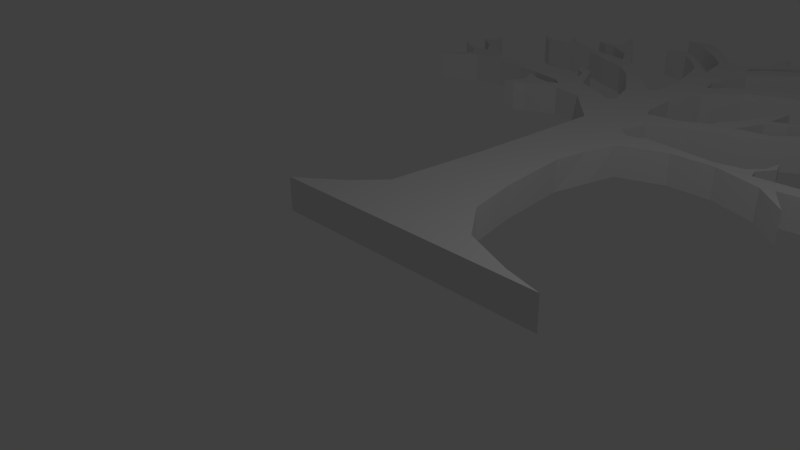 # Source: tree1.blend  (saved by Blender 2.76.0; exported with 4.5.12 LTS)
import bpy
from mathutils import Matrix  # noqa: F401  (used for matrix-valued properties, if any)

bpy.ops.wm.read_factory_settings(use_empty=True)
scene = bpy.context.scene
scene.name = 'Scene'

# ---- collections
col_collection_1 = bpy.data.collections.new('Collection 1'); scene.collection.children.link(col_collection_1)

# ---- materials (node trees are filled in below, after node groups)
mat_material = bpy.data.materials.new('Material')
mat_material.alpha_threshold = 0.0
mat_material.use_transparent_shadow = False
mat_material.roughness = 0.5
mat_material.line_color = (0.0, 0.0, 0.0, 1.0)

# ---- material node trees

# ---- world
world_world = bpy.data.worlds.new('World'); scene.world = world_world
world_world.color = (0.05088, 0.05088, 0.05088)
world_world.use_sun_shadow = False
world_world.sun_shadow_jitter_overblur = 0.0
world_world.cycles.sampling_method = 'MANUAL'
world_world.cycles.sample_map_resolution = 256

# ---- cameras
cam_camera = bpy.data.cameras.new('Camera')
cam_camera.clip_end = 100.0
cam_camera.lens = 35.0
cam_camera.sensor_width = 32.0
cam_camera.sensor_height = 18.0
cam_camera.ortho_scale = 7.314
cam_camera.dof.focus_distance = 0.0
cam_camera.dof.aperture_fstop = 128.0

# ---- lights
light_lamp = bpy.data.lights.new('Lamp', 'POINT')
light_lamp.transmission_factor = 0.0
light_lamp.cutoff_distance = 30.0
light_lamp.energy = 100.0
light_lamp.shadow_buffer_clip_start = 1.001
light_lamp.shadow_soft_size = 0.1
light_lamp.shadow_maximum_resolution = 0.006
light_lamp.use_absolute_resolution = True
light_lamp.cycles.use_multiple_importance_sampling = False

# ---- meshes
me_cube = bpy.data.meshes.new('Cube')
me_cube.from_pydata([(2.636, 9.238, 0.03948), (2.568, 8.647, 0.03948), (2.892, 8.791, 0.03948), (3.105, 9.096, 0.03948), (3.193, 9.056, 0.03948), (2.912, 8.683, 0.03948), (2.602, 8.431, 0.03948), (2.086, 8.248, 0.03948), (1.446, 8.04, 0.03948), (0.8975, 7.816, 0.03948), (0.4154, 7.267, 0.03948), (0.1951, 6.577, 0.03948), (0.225, 5.989, 0.03948), (0.3148, 5.73, 0.03948), (0.8435, 5.799, 0.03948), (1.272, 6.039, 0.03948), (1.582, 6.528, 0.03948), (1.961, 7.316, 0.03948), (1.894, 6.79, 0.03948), (2.461, 7.04, 0.03948), (1.879, 6.607, 0.03948), (1.639, 6.102, 0.03948), (2.197, 6.179, 0.03948), (2.697, 6.641, 0.03948), (3.039, 7.189, 0.03948), (3.135, 8.012, 0.03948), (3.323, 8.522, 0.03948), (3.587, 8.637, 0.03948), (3.794, 8.517, 0.03948), (3.486, 8.421, 0.03948), (3.323, 8.137, 0.03948), (3.342, 7.882, 0.03948), (3.38, 7.666, 0.03948), (4.395, 7.811, 0.03948), (4.77, 7.956, 0.03948), (5.049, 7.886, 0.03948), (4.343, 7.551, 0.03948), (3.829, 7.47, 0.03948), (3.448, 7.203, 0.03948), (3.096, 6.758, 0.03948), (2.669, 6.275, 0.03948), (1.918, 5.854, 0.03948), (1.127, 5.571, 0.03948), (0.5818, 5.278, 0.03948), (0.4382, 4.833, 0.03948), (0.6192, 4.645, 0.03948), (0.9697, 4.747, 0.03948), (2.126, 4.612, 0.03948), (2.548, 4.695, 0.03948), (2.742, 4.882, 0.03948), (2.798, 5.2, 0.03948), (2.874, 4.979, 0.03948), (2.687, 4.702, 0.03948), (2.729, 4.522, 0.03948), (3.387, 4.556, 0.03948), (3.719, 4.722, 0.03948), (3.982, 5.166, 0.03948), (3.643, 4.48, 0.03948), (4.363, 4.681, 0.03948), (4.959, 4.494, 0.03948), (4.405, 4.466, 0.03948), (3.179, 4.272, 0.03948), (3.511, 3.76, 0.03948), (2.985, 4.224, 0.03948), (2.216, 4.466, 0.03948), (1.495, 4.473, 0.03948), (0.7681, 4.203, 0.03948), (0.4879, 3.111, 0.03948), (0.5913, 1.932, 0.03948), (0.7568, 1.105, 0.03948), (1.233, 0.4844, 0.03948), (2.06, 0.1534, 0.03948), (2.66, 0.0, 0.03948), (0.6405, 3.706, 0.03948), (-0.5882, 1.666, 0.03948), (-0.4247, 3.73, 0.03948), (-0.457, 3.185, 0.03948), (-0.389, 4.332, 0.03948), (0.5388, 2.531, 0.03948), (2.613, 4.341, 0.03948), (2.781, 4.84, 0.03948), (3.058, 4.539, 0.03948), (3.792, 4.329, 0.03948), (3.588, 4.31, 0.03948), (3.383, 4.291, 0.03948), (3.813, 4.685, 0.03948), (4.011, 4.583, 0.03948), (4.661, 4.662, 0.03948), (0.5247, 4.743, 0.03948), (0.3733, -1.944e-09, 0.03948), (0.4135, 0.3181, 0.03948), (0.2429, 0.7193, 0.03948), (0.0548, 1.398, 0.03948), (0.02627, 2.284, 0.03948), (0.01905, 2.873, 0.03948), (0.01159, 3.435, 0.03948), (0.1031, 4.033, 0.03948), (0.1828, 4.584, 0.03948), (3.89, 7.739, 0.03948), (3.071, 7.464, 0.03948), (3.103, 7.738, 0.03948), (2.294, 6.065, 0.03948), (2.475, 6.435, 0.03948), (2.857, 6.488, 0.03948), (2.326, 6.299, 0.03948), (2.18, 6.755, 0.03948), (1.696, 6.897, 0.03948), (1.337, 6.218, 0.03948), (0.953, 8.204, 0.03948), (1.358, 8.509, 0.03948), (2.708, 4.612, 0.03948), (2.171, 4.539, 0.03948), (1.233, 4.61, 0.03948), (0.6936, 4.424, 0.03948), (0.04241, 4.883, 0.03948), (2.581, 4.518, 0.03948), (0.3537, 4.664, 0.03948), (-0.2478, 5.502, 0.03948), (-1.295, 9.52, 0.03948), (0.7885, 9.774, 0.03948), (0.5379, 9.562, 0.03948), (1.148, 10.01, 0.03948), (0.9057, 9.905, 0.03948), (0.6084, 9.76, 0.03948), (0.4327, 9.602, 0.03948), (-3.383, 8.816, 0.03948), (-3.873, 8.424, 0.03948), (-2.208, 9.16, 0.03948), (-2.695, 8.888, 0.03948), (-2.533, 9.439, 0.03948), (-2.006, 7.019, 0.03948), (-0.7308, 6.004, 0.03948), (2.718, 4.567, 0.03948), (2.193, 4.503, 0.03948), (1.364, 4.542, 0.03948), (-0.1555, 4.908, 0.03948), (2.597, 4.429, 0.03948), (0.7309, 4.313, 0.03948), (0.2683, 4.624, 0.03948), (-0.6626, 5.614, 0.03948), (-0.9692, 5.902, 0.03948), (-1.537, 6.118, 0.03948), (-0.4242, 5.716, 0.03948), (-0.6967, 5.809, 0.03948), (-4.476, 7.648, 0.03948), (-4.676, 7.499, 0.03948), (-4.042, 6.869, 0.03948), (-4.406, 7.302, 0.03948), (-4.188, 6.619, 0.03948), (-4.634, 6.814, 0.03948), (-2.142, 6.262, 0.03948), (-2.389, 6.316, 0.03948), (-2.637, 6.369, 0.03948), (-2.255, 6.61, 0.03948), (-1.973, 6.521, 0.03948), (-1.721, 6.124, 0.03948), (-1.69, 6.233, 0.03948), (-1.571, 6.137, 0.03948), (-1.568, 6.311, 0.03948), (-2.057, 6.391, 0.03948), (-2.322, 6.463, 0.03948), (-1.813, 6.324, 0.03948), (-2.588, 6.534, 0.03948), (-1.798, 5.783, 0.03948), (-1.981, 5.714, 0.03948), (-2.164, 5.645, 0.03948), (-2.346, 5.53, 0.03948), (-2.199, 6.041, 0.03948), (-0.1443, 6.021, 0.03948), (-0.2412, 6.586, 0.03948), (3.229, 8.075, 0.03948), (3.404, 8.471, 0.03948), (3.691, 8.577, 0.03948), (3.222, 7.81, 0.03948), (3.226, 7.565, 0.03948), (3.243, 7.196, 0.03948), (2.897, 6.7, 0.03948), (2.666, 6.462, 0.03948), (2.498, 6.287, 0.03948), (2.245, 6.122, 0.03948), (1.779, 5.978, 0.03948), (1.2, 5.805, 0.03948), (0.7127, 5.539, 0.03948), (0.2052, 5.616, 0.03948), (3.943, 4.925, 0.5538), (-0.3297, 7.978, 0.03948), (-0.4202, 8.32, 0.03948), (-0.06473, 7.996, 0.03948), (0.02153, 7.742, 0.03948), (-0.06954, 8.335, 0.03948), (-3.339, 8.546, 0.03948), (-1.123, 7.508, 0.03948), (-1.577, 7.939, 0.03948), (-0.6839, 6.872, 0.03948), (-0.02788, 6.774, 0.03948), (0.08804, 7.451, 0.03948), (-1.956, 8.077, 0.03948), (-1.722, -3.725e-09, 0.5538), (-1.095, 0.469, 0.5538), (-0.6637, 0.9344, 0.5538), (-0.4913, 2.606, 0.5538), (-0.3534, 4.934, 0.5538), (-1.077, 5.727, 0.5538), (-1.629, 5.847, 0.5538), (-2.543, 5.502, 0.5538), (-2.341, 5.864, 0.5538), (-2.523, 6.222, 0.5538), (-1.95, 5.982, 0.5538), (-1.752, 6.065, 0.5538), (-1.936, 6.217, 0.5538), (-2.927, 6.432, 0.5538), (-3.495, 6.495, 0.5538), (-4.077, 6.453, 0.5538), (-4.603, 6.017, 0.5538), (-4.296, 6.55, 0.5538), (-4.416, 6.73, 0.5538), (-4.908, 7.056, 0.5538), (-4.299, 6.785, 0.5538), (-4.174, 6.869, 0.5538), (-4.402, 7.187, 0.5538), (-4.776, 7.471, 0.5538), (-4.576, 7.527, 0.5538), (-4.638, 7.873, 0.5538), (-4.409, 7.416, 0.5538), (-3.911, 6.869, 0.5538), (-3.446, 6.723, 0.5538), (-2.726, 6.571, 0.5538), (-2.809, 6.796, 0.5538), (-2.538, 6.699, 0.5538), (-1.69, 6.432, 0.5538), (-1.803, 6.869, 0.5538), (-2.094, 7.17, 0.5538), (-1.76, 7.073, 0.5538), (-1.446, 6.388, 0.5538), (-0.8611, 6.077, 0.5538), (-0.6006, 5.93, 0.5538), (-0.5137, 6.054, 0.5538), (-0.6774, 6.595, 0.5538), (-1.205, 7.417, 0.5538), (-1.562, 7.739, 0.5538), (-2.116, 7.981, 0.5538), (-2.615, 8.231, 0.5538), (-3.142, 8.286, 0.5538), (-3.675, 8.279, 0.5538), (-4.077, 8.674, 0.5538), (-3.717, 8.445, 0.5538), (-3.288, 8.446, 0.5538), (-3.391, 8.646, 0.5538), (-3.58, 9.0, 0.5538), (-3.266, 8.632, 0.5538), (-2.511, 8.368, 0.5538), (-1.796, 8.172, 0.5538), (-2.03, 8.59, 0.5538), (-2.475, 8.866, 0.5538), (-2.912, 8.994, 0.5538), (-2.556, 9.0, 0.5538), (-2.439, 9.158, 0.5538), (-2.578, 9.732, 0.5538), (-2.038, 8.897, 0.5538), (-1.592, 8.139, 0.5538), (-1.041, 7.599, 0.5538), (-0.6905, 7.148, 0.5538), (-0.3483, 6.815, 0.5538), (-0.2508, 6.971, 0.5538), (-0.2393, 7.635, 0.5538), (-0.5106, 8.663, 0.5538), (-0.8397, 9.05, 0.5538), (-1.059, 9.257, 0.5538), (-1.544, 9.367, 0.5538), (-1.048, 9.436, 0.5538), (-0.8397, 9.246, 0.5538), (-0.1931, 8.524, 0.5538), (-0.3144, 9.217, 0.5538), (-0.6607, 9.633, 0.5538), (-1.094, 10.04, 0.5538), (-1.613, 10.35, 0.5538), (-1.134, 10.39, 0.5538), (-0.8281, 10.17, 0.5538), (-0.7242, 10.04, 0.5538), (-0.2278, 9.442, 0.5538), (-0.01416, 9.375, 0.5538), (0.1937, 9.425, 0.5538), (0.4246, 9.719, 0.5538), (0.4431, 10.08, 0.5538), (0.5313, 10.41, 0.5538), (0.6973, 9.971, 0.5538), (1.053, 10.07, 0.5538), (1.286, 10.15, 0.5538), (1.039, 9.91, 0.5538), (0.2874, 9.351, 0.5538), (0.2707, 9.14, 0.5538), (0.882, 9.645, 0.5538), (1.517, 9.959, 0.5538), (1.731, 10.25, 0.5538), (-2.563, 8.299, 0.03948), (-3.204, 8.459, 0.03948), (2.703, 10.54, 0.5538), (2.911, 10.43, 0.5538), (3.197, 10.39, 0.5538), (3.516, 10.1, 0.5538), (3.081, 10.33, 0.5538), (2.936, 10.3, 0.5538), (3.184, 9.995, 0.5538), (3.159, 9.948, 0.5538), (2.79, 10.19, 0.5538), (2.376, 10.24, 0.5538), (1.684, 9.856, 0.5538), (1.003, 9.313, 0.5538), (0.4427, 8.822, 0.5538), (0.2811, 8.349, 0.5538), (0.2003, 8.014, 0.5538), (0.2824, 7.678, 0.5538), (0.3869, 7.716, 0.5538), (0.5484, 7.899, 0.5538), (1.61, 8.813, 0.5538), (2.078, 9.321, 0.5538), (1.946, 8.984, 0.5538), (1.613, 8.463, 0.5538), (2.078, 8.523, 0.5538), (2.427, 8.711, 0.5538), (2.636, 9.238, 0.5538), (2.568, 8.647, 0.5538), (2.892, 8.791, 0.5538), (3.105, 9.096, 0.5538), (3.193, 9.056, 0.5538), (2.912, 8.683, 0.5538), (2.602, 8.431, 0.5538), (2.086, 8.248, 0.5538), (1.446, 8.04, 0.5538), (0.8975, 7.816, 0.5538), (0.4154, 7.267, 0.5538), (0.1951, 6.577, 0.5538), (0.225, 5.989, 0.5538), (0.3148, 5.73, 0.5538), (0.8435, 5.799, 0.5538), (1.272, 6.039, 0.5538), (1.582, 6.528, 0.5538), (1.961, 7.316, 0.5538), (1.894, 6.79, 0.5538), (2.461, 7.04, 0.5538), (1.879, 6.607, 0.5538), (1.639, 6.102, 0.5538), (2.197, 6.179, 0.5538), (2.697, 6.641, 0.5538), (3.039, 7.189, 0.5538), (3.135, 8.012, 0.5538), (3.323, 8.522, 0.5538), (3.587, 8.637, 0.5538), (3.794, 8.517, 0.5538), (3.486, 8.421, 0.5538), (3.323, 8.137, 0.5538), (3.342, 7.882, 0.5538), (3.38, 7.666, 0.5538), (4.395, 7.811, 0.5538), (4.77, 7.956, 0.5538), (5.049, 7.886, 0.5538), (4.343, 7.551, 0.5538), (3.829, 7.47, 0.5538), (3.448, 7.203, 0.5538), (3.096, 6.758, 0.5538), (2.669, 6.275, 0.5538), (1.918, 5.854, 0.5538), (1.127, 5.571, 0.5538), (0.5818, 5.278, 0.5538), (0.4382, 4.833, 0.5538), (0.6192, 4.645, 0.5538), (0.9697, 4.747, 0.5538), (2.126, 4.612, 0.5538), (2.548, 4.695, 0.5538), (2.742, 4.882, 0.5538), (2.798, 5.2, 0.5538), (2.874, 4.979, 0.5538), (2.687, 4.702, 0.5538), (2.729, 4.522, 0.5538), (3.387, 4.556, 0.5538), (3.719, 4.722, 0.5538), (3.982, 5.166, 0.5538), (3.643, 4.48, 0.5538), (4.363, 4.681, 0.5538), (4.959, 4.494, 0.5538), (4.405, 4.466, 0.5538), (-0.2947, 6.701, 0.03948), (3.179, 4.272, 0.5538), (3.511, 3.76, 0.5538), (2.985, 4.224, 0.5538), (2.216, 4.466, 0.5538), (1.495, 4.473, 0.5538), (0.7681, 4.203, 0.5538), (0.4879, 3.111, 0.5538), (0.5913, 1.932, 0.5538), (0.7568, 1.105, 0.5538), (1.233, 0.4844, 0.5538), (2.06, 0.1534, 0.5538), (2.66, 0.0, 0.5538), (1.178, 7.931, 0.03948), (1.92, 9.067, 0.03948), (2.014, 9.114, 0.03948), (3.299, 10.17, 0.03948), (3.299, 10.17, 0.5538), (2.014, 9.114, 0.5538), (1.92, 9.067, 0.5538), (1.178, 7.931, 0.5538), (-3.339, 8.546, 0.5538), (-0.4202, 8.32, 0.5538), (-0.3297, 7.978, 0.5538), (3.691, 8.577, 0.5538), (-2.199, 6.041, 0.5538), (-2.346, 5.53, 0.5538), (-2.164, 5.645, 0.5538), (-1.981, 5.714, 0.5538), (-1.798, 5.783, 0.5538), (-1.973, 6.521, 0.5538), (-2.255, 6.61, 0.5538), (-2.637, 6.369, 0.5538), (-2.389, 6.316, 0.5538), (-2.142, 6.262, 0.5538), (-4.634, 6.814, 0.5538), (-4.676, 7.499, 0.5538), (-4.476, 7.648, 0.5538), (2.718, 4.567, 0.5538), (-0.7308, 6.004, 0.5538), (-2.006, 7.019, 0.5538), (-2.533, 9.439, 0.5538), (-2.695, 8.888, 0.5538), (-2.208, 9.16, 0.5538), (-3.873, 8.424, 0.5538), (-3.383, 8.816, 0.5538), (1.148, 10.01, 0.5538), (0.5379, 9.562, 0.5538), (0.7885, 9.774, 0.5538), (-1.295, 9.52, 0.5538), (2.708, 4.612, 0.5538), (1.358, 8.509, 0.5538), (0.953, 8.204, 0.5538), (1.337, 6.218, 0.5538), (1.696, 6.897, 0.5538), (2.18, 6.755, 0.5538), (2.326, 6.299, 0.5538), (2.857, 6.488, 0.5538), (2.475, 6.435, 0.5538), (2.294, 6.065, 0.5538), (3.103, 7.738, 0.5538), (3.071, 7.464, 0.5538), (3.89, 7.739, 0.5538), (0.3733, -1.944e-09, 0.5538), (0.5247, 4.743, 0.5538), (4.661, 4.662, 0.5538), (4.011, 4.583, 0.5538), (3.813, 4.685, 0.5538), (3.383, 4.291, 0.5538), (3.588, 4.31, 0.5538), (3.792, 4.329, 0.5538), (3.058, 4.539, 0.5538), (2.781, 4.84, 0.5538), (2.613, 4.341, 0.5538), (0.5388, 2.531, 0.5538), (-0.389, 4.332, 0.5538), (-0.457, 3.185, 0.5538), (-0.4207, 3.727, 0.5538), (-0.5882, 1.666, 0.5538), (0.5868, 3.658, 0.5538), (2.66, 0.0, 0.5538), (2.06, 0.1534, 0.5538), (1.233, 0.4844, 0.5538), (0.7568, 1.105, 0.5538), (0.5913, 1.932, 0.5538), (0.4879, 3.111, 0.5538), (0.7681, 4.203, 0.5538), (1.495, 4.473, 0.5538), (2.216, 4.466, 0.5538), (2.985, 4.224, 0.5538), (3.511, 3.76, 0.5538), (3.179, 4.272, 0.5538), (4.405, 4.466, 0.5538), (4.959, 4.494, 0.5538), (4.363, 4.681, 0.5538), (3.643, 4.48, 0.5538), (3.982, 5.166, 0.5538), (3.719, 4.722, 0.5538), (3.387, 4.556, 0.5538), (2.729, 4.522, 0.5538), (2.687, 4.702, 0.5538), (2.874, 4.979, 0.5538), (2.798, 5.2, 0.5538), (2.742, 4.882, 0.5538), (2.548, 4.695, 0.5538), (2.126, 4.612, 0.5538), (0.9697, 4.747, 0.5538), (0.6192, 4.645, 0.5538), (0.4382, 4.833, 0.5538), (0.5818, 5.278, 0.5538), (1.127, 5.571, 0.5538), (1.918, 5.854, 0.5538), (2.669, 6.275, 0.5538), (3.096, 6.758, 0.5538), (3.448, 7.203, 0.5538), (3.829, 7.47, 0.5538), (4.343, 7.551, 0.5538), (5.049, 7.886, 0.5538), (4.77, 7.956, 0.5538), (4.395, 7.811, 0.5538), (3.38, 7.666, 0.5538), (3.342, 7.882, 0.5538), (3.323, 8.137, 0.5538), (3.486, 8.421, 0.5538), (3.794, 8.517, 0.5538), (3.587, 8.637, 0.5538), (3.323, 8.522, 0.5538), (3.135, 8.012, 0.5538), (3.039, 7.189, 0.5538), (2.697, 6.641, 0.5538), (2.197, 6.179, 0.5538), (1.639, 6.102, 0.5538), (1.879, 6.607, 0.5538), (2.461, 7.04, 0.5538), (1.894, 6.79, 0.5538), (1.961, 7.316, 0.5538), (1.582, 6.528, 0.5538), (1.272, 6.039, 0.5538), (0.8435, 5.799, 0.5538), (0.3148, 5.73, 0.5538), (0.225, 5.989, 0.5538), (0.1951, 6.577, 0.5538), (0.4154, 7.267, 0.5538), (0.8975, 7.816, 0.5538), (0.5868, 3.658, 0.5538), (1.446, 8.04, 0.5538), (2.086, 8.248, 0.5538), (-0.5882, 1.666, 0.5538), (2.602, 8.431, 0.5538), (2.912, 8.683, 0.5538), (-0.4207, 3.727, 0.5538), (3.193, 9.056, 0.5538), (3.105, 9.096, 0.5538), (2.892, 8.791, 0.5538), (-0.457, 3.185, 0.5538), (2.568, 8.647, 0.5538), (-0.389, 4.332, 0.5538), (2.636, 9.238, 0.5538), (2.427, 8.711, 0.5538), (0.5388, 2.531, 0.5538), (2.078, 8.523, 0.5538), (1.613, 8.463, 0.5538), (2.613, 4.341, 0.5538), (1.946, 8.984, 0.5538), (2.078, 9.321, 0.5538), (2.781, 4.84, 0.5538), (1.61, 8.813, 0.5538), (0.5484, 7.899, 0.5538), (3.058, 4.539, 0.5538), (0.3869, 7.716, 0.5538), (0.2824, 7.678, 0.5538), (0.2003, 8.014, 0.5538), (0.2811, 8.349, 0.5538), (3.792, 4.329, 0.5538), (3.588, 4.31, 0.5538), (3.383, 4.291, 0.5538), (0.4427, 8.822, 0.5538), (1.003, 9.313, 0.5538), (1.684, 9.856, 0.5538), (2.376, 10.24, 0.5538), (3.813, 4.685, 0.5538), (2.79, 10.19, 0.5538), (3.159, 9.948, 0.5538), (4.011, 4.583, 0.5538), (3.184, 9.995, 0.5538), (2.936, 10.3, 0.5538), (4.661, 4.662, 0.5538), (3.081, 10.33, 0.5538), (3.516, 10.1, 0.5538), (0.5247, 4.743, 0.5538), (3.197, 10.39, 0.5538), (2.911, 10.43, 0.5538), (0.3733, -1.944e-09, 0.5538), (2.703, 10.54, 0.5538), (0.4135, 0.3181, 0.5538), (0.2429, 0.7193, 0.5538), (0.0548, 1.398, 0.5538), (0.02627, 2.284, 0.5538), (0.01905, 2.873, 0.5538), (0.01159, 3.435, 0.5538), (0.1031, 4.033, 0.5538), (0.1828, 4.584, 0.5538), (1.731, 10.25, 0.5538), (3.89, 7.739, 0.5538), (1.517, 9.959, 0.5538), (0.882, 9.645, 0.5538), (0.2707, 9.14, 0.5538), (3.071, 7.464, 0.5538), (3.103, 7.738, 0.5538), (0.2874, 9.351, 0.5538), (1.039, 9.91, 0.5538), (1.286, 10.15, 0.5538), (2.294, 6.065, 0.5538), (1.053, 10.07, 0.5538), (0.6973, 9.971, 0.5538), (2.475, 6.435, 0.5538), (0.5313, 10.41, 0.5538), (0.4431, 10.08, 0.5538), (2.857, 6.488, 0.5538), (0.4246, 9.719, 0.5538), (0.1937, 9.425, 0.5538), (-0.01416, 9.375, 0.5538), (2.326, 6.299, 0.5538), (-0.2278, 9.442, 0.5538), (2.18, 6.755, 0.5538), (-0.7242, 10.04, 0.5538), (-0.8281, 10.17, 0.5538), (1.696, 6.897, 0.5538), (-1.134, 10.39, 0.5538), (-1.613, 10.35, 0.5538), (1.337, 6.218, 0.5538), (-1.094, 10.04, 0.5538), (-0.6607, 9.633, 0.5538), (-0.3144, 9.217, 0.5538), (0.953, 8.204, 0.5538), (1.358, 8.509, 0.5538), (-0.1931, 8.524, 0.5538), (-0.8397, 9.246, 0.5538), (-1.048, 9.436, 0.5538), (2.708, 4.612, 0.5538), (-1.544, 9.367, 0.5538), (2.171, 4.539, 0.5538), (1.233, 4.61, 0.5538), (0.6936, 4.424, 0.5538), (0.04241, 4.883, 0.5538), (2.581, 4.518, 0.5538), (0.3537, 4.664, 0.5538), (-0.2478, 5.502, 0.5538), (-1.059, 9.257, 0.5538), (-1.295, 9.52, 0.5538), (-0.8397, 9.05, 0.5538), (-0.5106, 8.663, 0.5538), (-0.2393, 7.635, 0.5538), (0.7885, 9.774, 0.5538), (0.5379, 9.562, 0.5538), (-0.2508, 6.971, 0.5538), (-0.3483, 6.815, 0.5538), (-0.6905, 7.148, 0.5538), (1.148, 10.01, 0.5538), (-1.041, 7.599, 0.5538), (0.9057, 9.905, 0.5538), (0.6084, 9.76, 0.5538), (0.4327, 9.602, 0.5538), (-1.592, 8.139, 0.5538), (-3.383, 8.816, 0.5538), (-2.038, 8.897, 0.5538), (-2.578, 9.732, 0.5538), (-3.873, 8.424, 0.5538), (-2.439, 9.158, 0.5538), (-2.556, 9.0, 0.5538), (-2.208, 9.16, 0.5538), (-2.912, 8.994, 0.5538), (-2.475, 8.866, 0.5538), (-2.695, 8.888, 0.5538), (-2.03, 8.59, 0.5538), (-1.796, 8.172, 0.5538), (-2.533, 9.439, 0.5538), (-2.511, 8.368, 0.5538), (-3.266, 8.632, 0.5538), (-2.006, 7.019, 0.5538), (-3.58, 9.0, 0.5538), (-3.391, 8.646, 0.5538), (-3.288, 8.446, 0.5538), (-0.7308, 6.004, 0.5538), (2.718, 4.567, 0.5538), (-3.717, 8.445, 0.5538), (2.193, 4.503, 0.5538), (1.364, 4.542, 0.5538), (-0.1555, 4.908, 0.5538), (2.597, 4.429, 0.5538), (-4.077, 8.674, 0.5538), (0.7309, 4.313, 0.5538), (0.2683, 4.624, 0.5538), (-0.6626, 5.614, 0.5538), (-0.9692, 5.902, 0.5538), (-1.537, 6.118, 0.5538), (-0.4242, 5.716, 0.5538), (-0.6967, 5.809, 0.5538), (-3.675, 8.279, 0.5538), (-4.476, 7.648, 0.5538), (-3.142, 8.286, 0.5538), (-2.615, 8.231, 0.5538), (-4.676, 7.499, 0.5538), (-2.116, 7.981, 0.5538), (-4.042, 6.869, 0.5538), (-4.406, 7.302, 0.5538), (-4.188, 6.619, 0.5538), (-1.562, 7.739, 0.5538), (-4.634, 6.814, 0.5538), (-1.205, 7.417, 0.5538), (-0.6774, 6.595, 0.5538), (-0.5137, 6.054, 0.5538), (-0.6006, 5.93, 0.5538), (-2.142, 6.262, 0.5538), (-2.389, 6.316, 0.5538), (-2.637, 6.369, 0.5538), (-0.8611, 6.077, 0.5538), (-1.446, 6.388, 0.5538), (-1.76, 7.073, 0.5538), (-2.094, 7.17, 0.5538), (-1.803, 6.869, 0.5538), (-2.255, 6.61, 0.5538), (-1.973, 6.521, 0.5538), (-1.69, 6.432, 0.5538), (-2.538, 6.699, 0.5538), (-1.721, 6.124, 0.5538), (-1.69, 6.233, 0.5538), (-1.571, 6.137, 0.5538), (-1.568, 6.311, 0.5538), (-2.057, 6.391, 0.5538), (-2.322, 6.463, 0.5538), (-1.813, 6.324, 0.5538), (-2.588, 6.534, 0.5538), (-2.809, 6.796, 0.5538), (-2.726, 6.571, 0.5538), (-3.446, 6.723, 0.5538), (-3.911, 6.869, 0.5538), (-1.798, 5.783, 0.5538), (-1.981, 5.714, 0.5538), (-2.164, 5.645, 0.5538), (-2.346, 5.53, 0.5538), (-4.409, 7.416, 0.5538), (-4.638, 7.873, 0.5538), (-4.576, 7.527, 0.5538), (-4.776, 7.471, 0.5538), (-4.402, 7.187, 0.5538), (-2.199, 6.041, 0.5538), (-4.174, 6.869, 0.5538), (-0.1443, 6.021, 0.5538), (-0.2412, 6.586, 0.5538), (-4.299, 6.785, 0.5538), (3.229, 8.075, 0.5538), (3.404, 8.471, 0.5538), (3.691, 8.577, 0.5538), (-4.908, 7.056, 0.5538), (3.222, 7.81, 0.5538), (3.226, 7.565, 0.5538), (3.243, 7.196, 0.5538), (2.897, 6.7, 0.5538), (2.666, 6.462, 0.5538), (2.498, 6.287, 0.5538), (2.245, 6.122, 0.5538), (1.779, 5.978, 0.5538), (1.2, 5.805, 0.5538), (0.7127, 5.539, 0.5538), (0.2052, 5.616, 0.5538), (-4.416, 6.73, 0.5538), (-4.296, 6.55, 0.5538), (-0.3297, 7.978, 0.5538), (-0.4202, 8.32, 0.5538), (-4.603, 6.017, 0.5538), (-4.077, 6.453, 0.5538), (-0.06473, 7.996, 0.5538), (0.02153, 7.742, 0.5538), (-0.06954, 8.335, 0.5538), (-3.495, 6.495, 0.5538), (-3.339, 8.546, 0.5538), (-2.927, 6.432, 0.5538), (-1.123, 7.508, 0.5538), (-1.577, 7.939, 0.5538), (-0.6839, 6.872, 0.5538), (-0.02788, 6.774, 0.5538), (0.08804, 7.451, 0.5538), (-1.956, 8.077, 0.5538), (-2.563, 8.299, 0.5538), (-3.204, 8.459, 0.5538), (-0.2947, 6.701, 0.5538), (-1.936, 6.217, 0.5538), (1.178, 7.931, 0.5538), (-1.752, 6.065, 0.5538), (-1.95, 5.982, 0.5538), (1.92, 9.067, 0.5538), (-2.523, 6.222, 0.5538), (-2.341, 5.864, 0.5538), (2.014, 9.114, 0.5538), (-2.543, 5.502, 0.5538), (-1.629, 5.847, 0.5538), (3.299, 10.17, 0.5538), (-1.077, 5.727, 0.5538), (-0.3534, 4.934, 0.5538), (-0.4913, 2.606, 0.5538), (-0.6637, 0.9344, 0.5538), (-1.095, 0.469, 0.5538), (-1.722, -3.725e-09, 0.5538), (3.943, 4.925, 0.5538), (2.427, 8.711, 0.03948), (2.078, 8.523, 0.03948), (1.613, 8.463, 0.03948), (1.946, 8.984, 0.03948), (2.078, 9.321, 0.03948), (1.61, 8.813, 0.03948), (0.5484, 7.899, 0.03948), (0.3869, 7.716, 0.03948), (0.2824, 7.678, 0.03948), (0.2003, 8.014, 0.03948), (0.2811, 8.349, 0.03948), (0.4427, 8.822, 0.03948), (1.003, 9.313, 0.03948), (1.684, 9.856, 0.03948), (2.376, 10.24, 0.03948), (2.79, 10.19, 0.03948), (3.159, 9.948, 0.03948), (3.184, 9.995, 0.03948), (2.936, 10.3, 0.03948), (3.081, 10.33, 0.03948), (3.516, 10.1, 0.03948), (3.197, 10.39, 0.03948), (2.911, 10.43, 0.03948), (2.703, 10.54, 0.03948), (1.731, 10.25, 0.03948), (1.517, 9.959, 0.03948), (0.882, 9.645, 0.03948), (0.2707, 9.14, 0.03948), (0.2874, 9.351, 0.03948), (1.039, 9.91, 0.03948), (1.286, 10.15, 0.03948), (1.053, 10.07, 0.03948), (0.6973, 9.971, 0.03948), (0.5313, 10.41, 0.03948), (0.4431, 10.08, 0.03948), (0.4246, 9.719, 0.03948), (0.1937, 9.425, 0.03948), (-0.01416, 9.375, 0.03948), (-0.2278, 9.442, 0.03948), (-0.7242, 10.04, 0.03948), (-0.8281, 10.17, 0.03948), (-1.134, 10.39, 0.03948), (-1.613, 10.35, 0.03948), (-1.094, 10.04, 0.03948), (-0.6607, 9.633, 0.03948), (-0.3144, 9.217, 0.03948), (-0.1931, 8.524, 0.03948), (-0.8397, 9.246, 0.03948), (-1.048, 9.436, 0.03948), (-1.544, 9.367, 0.03948), (-1.059, 9.257, 0.03948), (-0.8397, 9.05, 0.03948), (-0.5106, 8.663, 0.03948), (-0.2393, 7.635, 0.03948), (-0.2508, 6.971, 0.03948), (-0.3483, 6.815, 0.03948), (-0.6905, 7.148, 0.03948), (-1.041, 7.599, 0.03948), (-1.592, 8.139, 0.03948), (-2.038, 8.897, 0.03948), (-2.578, 9.732, 0.03948), (-2.439, 9.158, 0.03948), (-2.556, 9.0, 0.03948), (-2.912, 8.994, 0.03948), (-2.475, 8.866, 0.03948), (-2.03, 8.59, 0.03948), (-1.796, 8.172, 0.03948), (-2.511, 8.368, 0.03948), (-3.266, 8.632, 0.03948), (-3.58, 9.0, 0.03948), (-3.391, 8.646, 0.03948), (-3.288, 8.446, 0.03948), (-3.717, 8.445, 0.03948), (-4.077, 8.674, 0.03948), (-3.675, 8.279, 0.03948), (-3.142, 8.286, 0.03948), (-2.615, 8.231, 0.03948), (-2.116, 7.981, 0.03948), (-1.562, 7.739, 0.03948), (-1.205, 7.417, 0.03948), (-0.6774, 6.595, 0.03948), (-0.5137, 6.054, 0.03948), (-0.6006, 5.93, 0.03948), (-0.8611, 6.077, 0.03948), (-1.446, 6.388, 0.03948), (-1.76, 7.073, 0.03948), (-2.094, 7.17, 0.03948), (-1.803, 6.869, 0.03948), (-1.69, 6.432, 0.03948), (-2.538, 6.699, 0.03948), (-2.809, 6.796, 0.03948), (-2.726, 6.571, 0.03948), (-3.446, 6.723, 0.03948), (-3.911, 6.869, 0.03948), (-4.409, 7.416, 0.03948), (-4.638, 7.873, 0.03948), (-4.576, 7.527, 0.03948), (-4.776, 7.471, 0.03948), (-4.402, 7.187, 0.03948), (-4.174, 6.869, 0.03948), (-4.299, 6.785, 0.03948), (-4.908, 7.056, 0.03948), (-4.416, 6.73, 0.03948), (-4.296, 6.55, 0.03948), (-4.603, 6.017, 0.03948), (-4.077, 6.453, 0.03948), (-3.495, 6.495, 0.03948), (-2.927, 6.432, 0.03948), (-1.936, 6.217, 0.03948), (-1.752, 6.065, 0.03948), (-1.95, 5.982, 0.03948), (-2.523, 6.222, 0.03948), (-2.341, 5.864, 0.03948), (-2.543, 5.502, 0.03948), (-1.629, 5.847, 0.03948), (-1.077, 5.727, 0.03948), (-0.3534, 4.934, 0.03948), (-0.4913, 2.606, 0.03948), (-0.6637, 0.9344, 0.03948), (-1.095, 0.469, 0.03948), (-1.722, -3.725e-09, 0.03948), (3.943, 4.925, 0.03948)], [], [(368, 369, 484, 485), (263, 264, 633, 636), (265, 266, 631, 632), (367, 368, 485, 486), (365, 366, 487, 488), (387, 525, 460, 467), (261, 262, 637, 638), (570, 365, 488, 445), (372, 620, 431, 481), (260, 261, 638, 640), (363, 364, 489, 490), (246, 757, 402, 663), (259, 260, 640, 644), (362, 363, 490, 491), (258, 259, 644, 646), (364, 570, 445, 489), (651, 258, 646, 424), (593, 361, 492, 440), (255, 256, 649, 650), (256, 657, 422, 649), (599, 360, 493, 438), (358, 359, 494, 495), (254, 255, 650, 652), (357, 358, 495, 496), (654, 254, 652, 423), (356, 357, 496, 497), (615, 616, 432, 433), (253, 654, 423, 653), (313, 615, 433, 548), (251, 252, 655, 656), (250, 251, 656, 658), (353, 354, 499, 500), (584, 353, 500, 443), (249, 250, 658, 659), (351, 352, 501, 502), (702, 703, 411, 412), (247, 248, 661, 662), (228, 702, 412, 705), (757, 247, 662, 402), (244, 245, 666, 671), (648, 244, 671, 425), (349, 350, 503, 504), (348, 349, 504, 505), (257, 651, 424, 647), (734, 348, 505, 405), (242, 243, 679, 681), (345, 346, 507, 508), (749, 750, 403, 404), (241, 242, 681, 682), (264, 749, 404, 633), (380, 554, 451, 473), (240, 241, 682, 684), (589, 345, 508, 441), (239, 240, 684, 688), (343, 344, 509, 510), (238, 239, 688, 690), (341, 342, 511, 512), (236, 237, 691, 692), (237, 238, 690, 691), (335, 611, 434, 518), (340, 341, 512, 513), (184, 561, 448, 785), (235, 236, 692, 693), (633, 404, 185, 839), (695, 696, 413, 414), (664, 235, 693, 420), (405, 505, 28, 172), (432, 547, 791, 109), (601, 600, 821, 822), (604, 602, 823, 824), (511, 437, 104, 22), (489, 445, 88, 44), (584, 357, 356, 353), (475, 446, 87, 58), (353, 356, 355, 354), (724, 723, 881, 882), (774, 773, 897, 898), (418, 722, 880, 144), (661, 426, 125, 855), (406, 771, 896, 167), (600, 598, 820, 821), (647, 424, 127, 846), (453, 481, 52, 80), (785, 448, 85, 907), (451, 450, 83, 82), (649, 422, 129, 847), (399, 544, 789, 396), (480, 452, 81, 53), (640, 638, 842, 843), (400, 545, 790, 395), (482, 453, 80, 51), (644, 640, 843, 844), (542, 541, 787, 788), (638, 637, 841, 842), (771, 770, 895, 896), (541, 539, 786, 787), (637, 636, 840, 841), (431, 419, 132, 110), (505, 504, 29, 28), (770, 768, 894, 895), (544, 542, 788, 789), (411, 704, 874, 154), (504, 503, 30, 29), (448, 476, 57, 85), (715, 714, 876, 877), (598, 597, 819, 820), (717, 716, 878, 879), (597, 595, 818, 819), (466, 455, 78, 67), (722, 717, 879, 880), (539, 538, 0, 786), (457, 458, 75, 76), (773, 406, 167, 897), (421, 700, 872, 130), (503, 502, 31, 30), (591, 429, 119, 815), (700, 699, 871, 872), (502, 501, 32, 31), (413, 758, 893, 152), (538, 536, 1, 0), (698, 697, 869, 870), (758, 756, 892, 893), (536, 534, 2, 1), (467, 460, 73, 66), (409, 408, 165, 164), (693, 692, 867, 868), (473, 451, 82, 60), (777, 410, 163, 900), (716, 715, 877, 878), (497, 496, 37, 36), (477, 785, 907, 56), (714, 705, 875, 876), (443, 500, 33, 98), (462, 461, 72, 71), (704, 701, 873, 874), (500, 499, 34, 33), (464, 463, 70, 69), (458, 456, 77, 75), (534, 533, 3, 2), (455, 465, 68, 78), (532, 530, 5, 4), (468, 467, 66, 65), (499, 498, 35, 34), (756, 752, 891, 892), (490, 489, 44, 43), (533, 532, 4, 3), (454, 469, 64, 79), (752, 751, 890, 891), (445, 488, 45, 88), (449, 472, 61, 84), (893, 892, 878, 877), (496, 495, 38, 37), (487, 486, 47, 46), (530, 529, 6, 5), (595, 594, 817, 818), (630, 269, 619, 430), (546, 372, 481, 453), (370, 371, 482, 483), (447, 475, 58, 86), (583, 560, 800, 810), (412, 411, 154, 153), (699, 698, 870, 871), (485, 484, 49, 48), (428, 590, 814, 120), (479, 478, 55, 54), (415, 414, 151, 150), (420, 693, 868, 131), (483, 482, 51, 50), (419, 480, 53, 132), (692, 691, 866, 867), (768, 415, 150, 894), (495, 494, 39, 38), (452, 479, 54, 81), (484, 483, 50, 49), (427, 591, 815, 121), (747, 416, 149, 888), (414, 413, 152, 151), (478, 477, 56, 55), (486, 485, 48, 47), (446, 474, 59, 87), (488, 487, 46, 45), (636, 633, 839, 840), (438, 493, 40, 103), (472, 471, 62, 61), (403, 632, 838, 186), (440, 492, 41, 101), (469, 468, 65, 64), (460, 466, 67, 73), (723, 418, 144, 881), (465, 464, 69, 68), (463, 462, 71, 70), (461, 444, 89, 72), (492, 491, 42, 41), (410, 409, 164, 163), (498, 497, 36, 35), (491, 490, 43, 42), (408, 407, 166, 165), (750, 265, 632, 403), (262, 263, 636, 637), (577, 528, 199, 576), (158, 870, 141, 157), (205, 206, 773, 774), (884, 883, 145, 147), (304, 296, 574, 562), (891, 890, 889, 148), (310, 311, 551, 552), (882, 881, 144, 880), (727, 207, 771, 406), (885, 146, 148, 886), (207, 208, 770, 771), (146, 879, 891, 148), (312, 313, 548, 550), (146, 147, 880, 879), (616, 314, 547, 432), (901, 900, 141, 140), (696, 210, 758, 413), (113, 112, 134, 137), (359, 599, 438, 494), (116, 138, 135, 114), (772, 315, 545, 400), (112, 111, 133, 134), (287, 639, 427, 592), (111, 115, 136, 133), (210, 211, 756, 758), (872, 871, 873, 130), (347, 734, 405, 506), (53, 79, 136, 132), (220, 683, 417, 725), (142, 117, 139, 143), (775, 316, 544, 399), (143, 139, 901, 140), (211, 212, 752, 756), (128, 849, 848, 850), (316, 317, 542, 544), (859, 858, 860, 126), (212, 213, 751, 752), (317, 318, 541, 542), (213, 214, 748, 751), (318, 319, 539, 541), (393, 573, 444, 461), (214, 215, 747, 748), (319, 320, 538, 539), (689, 216, 735, 416), (320, 321, 536, 538), (342, 603, 437, 511), (321, 322, 534, 536), (217, 218, 728, 731), (322, 323, 533, 534), (230, 660, 421, 701), (218, 219, 726, 728), (269, 270, 618, 619), (219, 220, 725, 726), (549, 374, 479, 452), (683, 221, 724, 417), (270, 271, 617, 618), (325, 326, 529, 530), (374, 375, 478, 479), (221, 222, 723, 724), (375, 376, 477, 478), (326, 327, 527, 529), (561, 377, 476, 448), (680, 223, 722, 418), (273, 274, 612, 613), (327, 328, 526, 527), (564, 378, 475, 447), (223, 224, 717, 722), (567, 379, 474, 446), (339, 605, 436, 514), (234, 664, 420, 697), (554, 555, 450, 451), (275, 276, 609, 610), (215, 689, 416, 747), (374, 377, 561, 375), (769, 329, 524, 401), (379, 380, 473, 474), (224, 225, 716, 717), (620, 665, 419, 431), (555, 556, 449, 450), (277, 278, 606, 607), (329, 330, 523, 524), (556, 382, 472, 449), (225, 226, 715, 716), (718, 719, 409, 410), (330, 331, 522, 523), (382, 383, 471, 472), (226, 227, 714, 715), (279, 280, 602, 604), (331, 332, 521, 522), (383, 384, 470, 471), (227, 228, 705, 714), (720, 721, 407, 408), (703, 229, 704, 411), (281, 282, 600, 601), (333, 334, 519, 520), (200, 535, 457, 781), (229, 230, 701, 704), (385, 386, 468, 469), (336, 608, 435, 517), (282, 283, 598, 600), (660, 231, 700, 421), (386, 387, 467, 468), (611, 336, 517, 434), (283, 284, 597, 598), (231, 232, 699, 700), (525, 388, 466, 460), (608, 337, 516, 435), (352, 584, 443, 501), (232, 233, 698, 699), (328, 769, 401, 526), (209, 694, 415, 768), (540, 389, 465, 455), (337, 338, 515, 516), (285, 286, 594, 595), (233, 234, 697, 698), (389, 390, 464, 465), (338, 339, 514, 515), (390, 391, 463, 464), (809, 808, 804, 801), (639, 288, 591, 427), (789, 788, 791, 395), (391, 392, 462, 463), (395, 790, 396, 789), (584, 352, 358, 357), (109, 791, 788, 8), (481, 431, 110, 52), (394, 9, 792, 108), (268, 630, 430, 621), (793, 792, 9, 10), (392, 393, 461, 462), (839, 188, 794, 195), (289, 290, 587, 590), (866, 865, 191, 193), (344, 588, 442, 509), (862, 861, 295, 294), (388, 540, 455, 466), (863, 862, 294, 196), (291, 292, 585, 586), (856, 854, 295, 190), (588, 589, 441, 442), (841, 381, 193, 842), (314, 772, 400, 547), (189, 187, 185, 186), (292, 293, 583, 585), (12, 13, 183, 117), (296, 297, 572, 574), (30, 170, 171, 29), (297, 298, 571, 572), (187, 188, 839, 185), (293, 305, 560, 583), (29, 171, 172, 28), (315, 775, 399, 545), (30, 31, 173, 170), (778, 300, 568, 398), (31, 32, 174, 173), (300, 301, 566, 568), (32, 38, 175, 174), (301, 302, 565, 566), (23, 24, 175, 176), (197, 198, 783, 784), (103, 40, 178, 177), (302, 303, 563, 565), (40, 101, 179, 178), (634, 635, 428, 429), (42, 181, 180, 41), (198, 199, 782, 783), (14, 15, 181, 182), (528, 200, 781, 459), (117, 142, 168, 12), (360, 593, 440, 493), (867, 866, 169, 168), (384, 543, 454, 470), (381, 169, 866, 193), (304, 305, 560, 562), (168, 169, 11, 12), (537, 201, 780, 456), (898, 897, 167, 165), (305, 306, 559, 560), (167, 896, 164, 165), (201, 202, 779, 780), (141, 900, 155, 157), (306, 307, 558, 559), (876, 875, 162, 877), (202, 203, 777, 779), (154, 874, 161, 159), (307, 308, 557, 558), (152, 893, 877, 162), (721, 204, 776, 407), (870, 158, 161, 874), (308, 309, 553, 557), (151, 152, 162, 160), (204, 205, 774, 776), (158, 156, 894, 161), (603, 596, 439, 437), (894, 156, 155, 895), (222, 680, 418, 723), (159, 161, 894, 150), (309, 310, 552, 553), (272, 273, 613, 614), (782, 459, 74, 904), (573, 393, 392, 575), (575, 392, 391, 576), (140, 141, 870, 869), (594, 592, 816, 817), (577, 390, 389, 578), (725, 417, 145, 883), (781, 457, 76, 903), (632, 631, 837, 838), (874, 873, 871, 870), (494, 438, 103, 39), (587, 586, 812, 813), (271, 272, 614, 617), (631, 629, 836, 837), (579, 535, 200, 578), (579, 540, 388, 580), (581, 537, 531, 580), (581, 525, 387, 582), (673, 669, 201, 582), (672, 387, 386, 668), (668, 386, 385, 667), (274, 275, 610, 612), (590, 587, 813, 814), (667, 385, 543, 670), (620, 372, 368, 626), (543, 385, 469, 454), (585, 583, 810, 811), (368, 372, 546, 369), (369, 546, 371, 370), (719, 720, 408, 409), (697, 420, 131, 869), (384, 549, 373, 543), (382, 549, 384, 383), (564, 554, 380, 378), (470, 454, 79, 63), (574, 572, 808, 809), (535, 531, 458, 457), (506, 405, 172, 27), (586, 585, 811, 812), (369, 370, 483, 484), (629, 621, 835, 836), (203, 718, 410, 777), (690, 688, 864, 865), (549, 382, 556, 374), (556, 555, 377, 374), (554, 564, 377, 555), (276, 277, 607, 609), (471, 470, 63, 62), (567, 378, 380, 379), (430, 619, 834, 118), (278, 279, 604, 606), (375, 561, 184, 376), (672, 673, 582, 387), (537, 581, 582, 201), (525, 581, 580, 388), (535, 579, 580, 531), (540, 579, 578, 389), (528, 577, 578, 200), (198, 575, 576, 199), (197, 573, 575, 198), (284, 285, 595, 597), (390, 577, 576, 391), (691, 690, 865, 866), (665, 373, 480, 419), (529, 527, 7, 6), (625, 364, 363, 628), (290, 291, 586, 587), (653, 423, 128, 850), (635, 289, 590, 428), (733, 734, 347, 346), (732, 733, 346, 345), (298, 299, 569, 571), (684, 682, 862, 863), (377, 564, 447, 476), (450, 449, 84, 83), (732, 345, 589, 736), (736, 589, 588, 737), (737, 588, 344, 738), (739, 359, 358, 738), (531, 537, 456, 458), (527, 526, 8, 7), (682, 681, 861, 862), (476, 447, 86, 57), (286, 287, 592, 594), (572, 571, 807, 808), (740, 599, 359, 739), (346, 347, 506, 507), (206, 727, 406, 773), (740, 596, 603, 741), (741, 603, 342, 742), (743, 361, 593, 742), (288, 634, 429, 591), (245, 246, 663, 666), (338, 340, 605, 339), (376, 184, 785, 477), (645, 249, 659, 426), (608, 336, 338, 337), (341, 340, 338, 336), (303, 304, 562, 563), (378, 567, 446, 475), (611, 335, 341, 336), (744, 743, 341, 335), (745, 363, 362, 744), (322, 325, 324, 323), (321, 326, 325, 322), (301, 304, 303, 302), (317, 328, 327, 318), (318, 327, 326, 319), (319, 326, 321, 320), (208, 209, 768, 770), (679, 425, 126, 860), (688, 684, 863, 864), (748, 747, 888, 889), (669, 625, 628, 674), (365, 570, 627, 624), (665, 620, 626, 670), (367, 622, 626, 368), (366, 623, 622, 367), (365, 624, 623, 366), (570, 364, 625, 627), (280, 281, 601, 602), (751, 748, 889, 890), (745, 746, 628, 363), (759, 260, 259, 760), (761, 261, 260, 759), (762, 331, 330, 763), (266, 270, 269, 267), (265, 271, 270, 266), (332, 333, 520, 521), (444, 784, 906, 89), (267, 269, 630, 268), (274, 277, 276, 275), (273, 278, 277, 274), (272, 279, 278, 273), (290, 308, 307, 291), (291, 307, 306, 292), (292, 306, 305, 293), (323, 324, 532, 533), (619, 618, 833, 834), (681, 679, 860, 861), (735, 731, 886, 887), (641, 634, 288, 639), (642, 635, 634, 641), (282, 285, 284, 283), (642, 285, 282, 643), (635, 642, 643, 289), (285, 642, 641, 286), (286, 641, 639, 287), (324, 325, 530, 532), (618, 617, 832, 833), (280, 290, 289, 281), (282, 281, 289, 643), (271, 280, 279, 272), (290, 280, 271, 308), (251, 259, 258, 252), (760, 259, 251, 764), (764, 251, 250, 765), (765, 250, 249, 766), (242, 246, 245, 243), (757, 246, 242, 766), (865, 864, 192, 191), (731, 728, 885, 886), (247, 249, 645, 248), (795, 794, 188, 187), (596, 343, 510, 439), (244, 648, 243, 245), (248, 645, 426, 661), (705, 412, 153, 875), (252, 258, 651, 253), (256, 255, 253, 651), (108, 109, 8, 394), (402, 662, 856, 190), (654, 253, 255, 254), (694, 695, 414, 415), (404, 403, 186, 185), (257, 657, 256, 651), (210, 226, 225, 211), (211, 225, 224, 212), (675, 234, 233, 676), (678, 675, 202, 674), (229, 233, 232, 230), (14, 182, 183, 13), (354, 355, 498, 499), (231, 660, 230, 232), (677, 678, 674, 628), (373, 665, 670, 543), (201, 669, 674, 202), (624, 627, 673, 672), (622, 667, 670, 626), (623, 668, 667, 622), (624, 672, 668, 623), (627, 625, 669, 673), (21, 22, 179, 180), (416, 735, 887, 149), (401, 524, 9, 394), (350, 351, 502, 503), (235, 664, 678, 677), (664, 234, 675, 678), (202, 675, 676, 203), (685, 224, 223, 686), (686, 223, 221, 683), (156, 158, 157, 155), (361, 362, 491, 492), (221, 223, 680, 222), (685, 687, 212, 224), (218, 217, 687, 685), (219, 686, 683, 220), (218, 685, 686, 219), (160, 162, 875, 153), (573, 197, 784, 444), (212, 687, 214, 213), (214, 687, 217, 215), (889, 888, 886, 148), (366, 367, 486, 487), (216, 689, 215, 217), (709, 708, 676, 233), (147, 145, 882, 880), (671, 666, 858, 859), (524, 523, 10, 9), (425, 671, 859, 126), (617, 614, 831, 832), (426, 659, 854, 125), (194, 11, 169, 381), (614, 613, 830, 831), (252, 253, 653, 655), (659, 658, 853, 854), (710, 703, 702, 711), (710, 694, 209, 712), (209, 208, 706, 707), (709, 712, 209, 707), (711, 702, 228, 713), (695, 711, 713, 696), (233, 229, 712, 709), (703, 710, 712, 229), (694, 710, 711, 695), (707, 706, 708, 709), (696, 713, 226, 210), (227, 226, 713, 228), (113, 137, 138, 116), (728, 726, 884, 885), (571, 569, 806, 807), (429, 428, 120, 119), (656, 655, 851, 852), (663, 402, 190, 857), (523, 522, 11, 10), (398, 568, 805, 397), (721, 720, 205, 204), (207, 719, 718, 208), (208, 718, 203, 706), (676, 708, 706, 203), (868, 142, 143, 131), (666, 663, 857, 858), (727, 720, 719, 207), (205, 720, 727, 206), (729, 332, 331, 730), (236, 729, 730, 237), (767, 761, 237, 730), (762, 767, 730, 331), (236, 235, 677, 729), (628, 332, 729, 677), (334, 333, 746, 745), (334, 745, 744, 335), (362, 361, 743, 744), (341, 743, 742, 342), (360, 741, 742, 593), (599, 740, 741, 360), (596, 740, 739, 343), (343, 739, 738, 344), (352, 737, 738, 358), (351, 736, 737, 352), (350, 732, 736, 351), (350, 349, 733, 732), (349, 348, 734, 733), (355, 356, 497, 498), (243, 648, 425, 679), (332, 628, 746, 333), (334, 335, 518, 519), (726, 725, 883, 884), (522, 521, 12, 11), (662, 661, 855, 856), (753, 749, 264, 754), (755, 750, 749, 753), (309, 755, 753, 310), (310, 753, 754, 311), (309, 308, 271, 755), (750, 755, 271, 265), (263, 262, 767, 762), (262, 261, 761, 767), (247, 757, 766, 249), (241, 765, 766, 242), (240, 764, 765, 241), (239, 760, 764, 240), (263, 762, 763, 264), (237, 761, 759, 238), (238, 759, 760, 239), (864, 863, 196, 192), (605, 340, 513, 436), (264, 763, 311, 754), (312, 311, 763, 330), (312, 330, 329, 313), (299, 778, 398, 569), (657, 257, 647, 422), (769, 615, 313, 329), (615, 769, 328, 616), (371, 546, 453, 482), (417, 724, 882, 145), (616, 328, 317, 314), (316, 772, 314, 317), (311, 312, 550, 551), (509, 442, 99, 24), (772, 316, 775, 315), (297, 301, 300, 298), (373, 549, 452, 480), (613, 612, 829, 830), (298, 300, 778, 299), (296, 304, 301, 297), (267, 268, 621, 629), (474, 473, 60, 59), (612, 610, 828, 829), (621, 430, 118, 835), (216, 217, 731, 735), (266, 267, 629, 631), (199, 528, 459, 782), (847, 127, 850, 848), (851, 850, 127, 845), (856, 855, 125, 854), (190, 295, 861, 857), (192, 196, 852, 844), (294, 295, 854, 853), (832, 831, 824, 823), (852, 851, 845, 844), (813, 797, 832, 823), (823, 822, 814, 813), (120, 814, 124, 123), (817, 816, 121, 122), (123, 124, 821, 818), (123, 122, 119, 120), (122, 121, 815, 119), (811, 810, 800, 799), (831, 830, 825, 824), (813, 812, 798, 797), (830, 829, 826, 825), (818, 817, 122, 123), (829, 828, 827, 826), (836, 835, 118, 834), (838, 837, 833, 832), (191, 192, 844, 843), (194, 195, 10, 11), (45, 46, 112, 113), (182, 43, 117, 183), (88, 116, 114, 44), (46, 47, 111, 112), (47, 48, 115, 111), (132, 136, 115, 110), (787, 786, 6, 7), (135, 139, 117, 114), (786, 0, 1, 6), (788, 787, 7, 8), (804, 803, 802, 801), (1, 2, 5, 6), (107, 16, 21, 15), (182, 181, 42, 43), (181, 15, 21, 180), (21, 16, 18, 20), (106, 17, 18, 16), (177, 178, 104, 102), (176, 175, 38, 39), (173, 174, 99, 100), (177, 176, 39, 103), (171, 26, 27, 172), (170, 173, 100, 25), (170, 25, 26, 171), (114, 117, 43, 44), (69, 70, 91, 92), (906, 905, 90, 89), (793, 10, 195, 794), (892, 891, 879, 878), (837, 836, 834, 833), (905, 904, 91, 90), (76, 75, 95, 94), (193, 191, 843, 842), (74, 903, 93, 92), (78, 68, 93, 94), (846, 127, 847, 129), (902, 901, 139, 135), (895, 155, 900, 163), (150, 151, 160, 159), (73, 67, 95, 96), (77, 902, 97, 96), (55, 56, 907, 85), (137, 66, 97, 138), (131, 143, 140, 869), (887, 886, 888, 149), (885, 884, 147, 146), (159, 160, 153, 154), (821, 124, 814, 822), (102, 23, 176, 177), (807, 806, 397, 805), (87, 59, 60, 58), (82, 83, 57, 86), (796, 189, 832, 797), (84, 54, 57, 83), (81, 54, 84, 61), (840, 194, 381, 841), (86, 58, 60, 82), (18, 19, 105, 20), (61, 62, 63, 81), (166, 899, 898, 165), (896, 895, 163, 164), (48, 49, 80, 52), (196, 294, 853, 852), (110, 115, 48, 52), (861, 860, 858, 857), (808, 807, 805, 804), (796, 795, 187, 189), (840, 839, 195, 194), (186, 838, 832, 189), (63, 79, 53, 81), (49, 50, 51, 80), (133, 136, 79, 64), (134, 133, 64, 65), (180, 179, 101, 41), (138, 97, 902, 135), (137, 134, 65, 66), (96, 97, 66, 73), (96, 95, 75, 77), (94, 95, 67, 78), (94, 93, 903, 76), (92, 93, 68, 69), (45, 113, 116, 88), (98, 37, 38, 32), (89, 90, 71, 72), (90, 91, 70, 71), (2, 3, 4, 5), (54, 55, 85, 57), (867, 168, 142, 868), (92, 91, 904, 74), (178, 179, 22, 104), (174, 175, 24, 99), (812, 811, 799, 798), (33, 34, 35, 36), (98, 33, 36, 37), (821, 820, 819, 818), (602, 601, 822, 823), (550, 548, 792, 793), (507, 506, 27, 26), (607, 606, 825, 826), (551, 550, 793, 794), (776, 774, 898, 899), (606, 604, 824, 825), (407, 776, 899, 166), (592, 427, 121, 816), (552, 551, 794, 795), (646, 644, 844, 845), (553, 552, 795, 796), (780, 779, 901, 902), (424, 646, 845, 127), (459, 781, 903, 74), (701, 421, 130, 873), (508, 507, 26, 25), (501, 443, 98, 32), (779, 777, 900, 901), (441, 508, 25, 100), (558, 557, 797, 798), (456, 780, 902, 77), (442, 441, 100, 99), (559, 558, 798, 799), (783, 782, 904, 905), (493, 440, 101, 40), (557, 553, 796, 797), (510, 509, 24, 23), (784, 783, 905, 906), (439, 510, 23, 102), (517, 435, 106, 16), (560, 559, 799, 800), (609, 607, 826, 827), (562, 560, 800, 801), (422, 647, 846, 129), (610, 609, 827, 828), (650, 649, 847, 848), (512, 511, 22, 21), (569, 398, 397, 806), (436, 513, 20, 105), (433, 432, 109, 108), (548, 433, 108, 792), (562, 574, 809, 801), (563, 562, 801, 802), (652, 650, 848, 849), (565, 563, 802, 803), (435, 516, 17, 106), (545, 399, 396, 790), (423, 652, 849, 128), (519, 518, 15, 14), (518, 434, 107, 15), (547, 400, 395, 791), (513, 512, 21, 20), (526, 401, 394, 8), (515, 514, 19, 18), (514, 436, 105, 19), (516, 515, 18, 17), (655, 653, 850, 851), (566, 565, 803, 804), (521, 520, 13, 12), (658, 656, 852, 853), (568, 566, 804, 805), (520, 519, 14, 13), (437, 439, 102, 104), (434, 517, 16, 107)])
me_cube.materials.append(mat_material)
me_cube.use_remesh_preserve_volume = False
me_cube.use_remesh_preserve_attributes = False
me_cube.use_mirror_vertex_groups = False
me_cube.update()

# ---- objects
ob_tree = bpy.data.objects.new('Tree', me_cube)
ob_lamp = bpy.data.objects.new('Lamp', light_lamp)
ob_camera = bpy.data.objects.new('Camera', cam_camera)

# ---- transforms, parenting, visibility, modifiers, constraints
ob_tree.location = (0.0, 0.0, 0.0)
ob_tree.lock_rotations_4d = False
ob_tree.empty_display_type = 'ARROWS'
ob_tree.lineart.crease_threshold = 0.0
ob_lamp.location = (4.076, 1.005, 5.904)
ob_lamp.rotation_euler = (0.6503, 0.05522, 1.866)
ob_lamp.lock_rotations_4d = False
ob_lamp.empty_display_type = 'ARROWS'
ob_lamp.color = (0.0, 0.0, 0.0, 0.0)
ob_lamp.lineart.crease_threshold = 0.0
ob_camera.location = (7.481, -6.508, 5.344)
ob_camera.rotation_euler = (1.109, 0.01082, 0.8149)
ob_camera.lock_rotations_4d = False
ob_camera.empty_display_type = 'ARROWS'
ob_camera.color = (0.0, 0.0, 0.0, 0.0)
ob_camera.display_type = 'WIRE'
ob_camera.lineart.crease_threshold = 0.0

# ---- collection membership
col_collection_1.objects.link(ob_tree)
col_collection_1.objects.link(ob_lamp)
col_collection_1.objects.link(ob_camera)

# ---- scene / render settings (as saved in the file)
scene.camera = ob_camera
scene.frame_start = 1; scene.frame_end = 250; scene.frame_set(1)
scene.render.engine = 'BLENDER_EEVEE_NEXT'
scene.render.resolution_percentage = 50
scene.render.dither_intensity = 0.0
scene.cycles.use_denoising = False
scene.cycles.samples = 10
scene.cycles.sampling_pattern = 'TABULATED_SOBOL'
scene.cycles.light_sampling_threshold = 0.0
scene.cycles.use_adaptive_sampling = False
scene.cycles.use_light_tree = False
scene.cycles.blur_glossy = 0.0
scene.cycles.pixel_filter_type = 'GAUSSIAN'
scene.cycles.sample_clamp_indirect = 0.0
scene.view_settings.view_transform = 'Standard'
bpy.context.view_layer.update()
